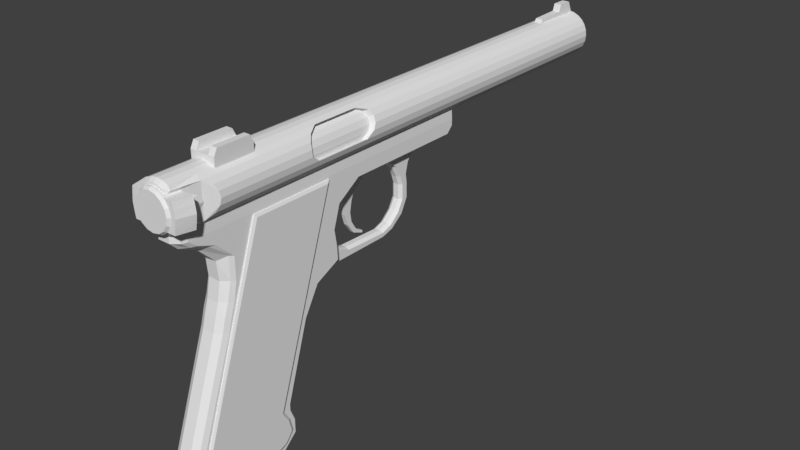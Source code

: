 # Source: Ruger_22.blend  (saved by Blender 2.78.0; exported with 4.5.12 LTS)
import bpy
from mathutils import Matrix  # noqa: F401  (used for matrix-valued properties, if any)

bpy.ops.wm.read_factory_settings(use_empty=True)
scene = bpy.context.scene
scene.name = 'Scene'

# ---- collections
col_collection_1 = bpy.data.collections.new('Collection 1'); scene.collection.children.link(col_collection_1)

# ---- materials (node trees are filled in below, after node groups)
mat_material = bpy.data.materials.new('Material')
mat_material.alpha_threshold = 0.0
mat_material.use_transparent_shadow = False
mat_material.roughness = 0.5
mat_material.line_color = (0.0, 0.0, 0.0, 1.0)

# ---- material node trees

# ---- world
world_world = bpy.data.worlds.new('World'); scene.world = world_world
world_world.color = (0.05088, 0.05088, 0.05088)
world_world.use_sun_shadow = False
world_world.sun_shadow_jitter_overblur = 0.0
world_world.cycles.sampling_method = 'MANUAL'

# ---- meshes
me_cylinder_004 = bpy.data.meshes.new('Cylinder.004')
me_cylinder_004.from_pydata([(1.17e-07, -2.12, 1.072), (0.03351, -2.12, 1.079), (0.06192, -2.12, 1.098), (0.0809, -2.12, 1.126), (0.08757, -2.12, 1.16), (0.0809, -2.12, 1.194), (0.06192, -2.12, 1.222), (0.03351, -2.12, 1.241), (1.302e-07, -2.12, 1.248), (-0.03351, -2.12, 1.241), (-0.06192, -2.12, 1.222), (-0.0809, -2.12, 1.194), (-0.08757, -2.12, 1.16), (-0.0809, -2.12, 1.126), (-0.06192, -2.12, 1.098), (-0.03351, -2.12, 1.079), (1.19e-07, -2.019, 1.089), (0.02705, -2.019, 1.095), (0.04999, -2.019, 1.11), (0.06532, -2.019, 1.133), (0.0707, -2.019, 1.16), (0.06532, -2.019, 1.187), (0.04999, -2.019, 1.21), (0.02705, -2.019, 1.225), (1.297e-07, -2.019, 1.231), (-0.02705, -2.019, 1.225), (-0.04999, -2.019, 1.21), (-0.06531, -2.019, 1.187), (-0.0707, -2.019, 1.16), (-0.06531, -2.019, 1.133), (-0.04999, -2.019, 1.11), (-0.02705, -2.019, 1.095), (1.198e-07, -1.999, 1.098), (0.02391, -1.999, 1.102), (0.04417, -1.999, 1.116), (0.05771, -1.999, 1.136), (0.06247, -1.999, 1.16), (0.05771, -1.999, 1.184), (0.04417, -1.999, 1.204), (0.02391, -1.999, 1.218), (1.292e-07, -1.999, 1.222), (-0.02391, -1.999, 1.218), (-0.04417, -1.999, 1.204), (-0.05771, -1.999, 1.184), (-0.06247, -1.999, 1.16), (-0.05771, -1.999, 1.136), (-0.04417, -1.999, 1.116), (-0.02391, -1.999, 1.102), (1.224e-07, -1.969, 1.121), (0.01486, -1.969, 1.124), (0.02746, -1.969, 1.133), (0.03588, -1.969, 1.145), (0.03884, -1.969, 1.16), (0.03588, -1.969, 1.175), (0.02746, -1.969, 1.187), (0.01486, -1.969, 1.196), (1.283e-07, -1.969, 1.199), (-0.01486, -1.969, 1.196), (-0.02746, -1.969, 1.187), (-0.03588, -1.969, 1.175), (-0.03884, -1.969, 1.16), (-0.03588, -1.969, 1.145), (-0.02746, -1.969, 1.133), (-0.01486, -1.969, 1.124), (1.252e-07, -1.949, 1.143), (0.006519, -1.949, 1.144), (0.01205, -1.949, 1.148), (0.01574, -1.949, 1.153), (0.01703, -1.949, 1.16), (0.01574, -1.949, 1.167), (0.01205, -1.949, 1.172), (0.006519, -1.949, 1.176), (1.278e-07, -1.949, 1.177), (-0.006519, -1.949, 1.176), (-0.01204, -1.949, 1.172), (-0.01574, -1.949, 1.167), (-0.01703, -1.949, 1.16), (-0.01574, -1.949, 1.153), (-0.01204, -1.949, 1.148), (-0.006519, -1.949, 1.144)], [], [(12, 11, 27, 28), (18, 17, 33, 34), (5, 4, 20, 21), (13, 12, 28, 29), (6, 5, 21, 22), (14, 13, 29, 30), (7, 6, 22, 23), (15, 14, 30, 31), (8, 7, 23, 24), (1, 0, 16, 17), (0, 15, 31, 16), (9, 8, 24, 25), (2, 1, 17, 18), (10, 9, 25, 26), (3, 2, 18, 19), (11, 10, 26, 27), (4, 3, 19, 20), (39, 38, 54, 55), (26, 25, 41, 42), (19, 18, 34, 35), (27, 26, 42, 43), (20, 19, 35, 36), (28, 27, 43, 44), (21, 20, 36, 37), (29, 28, 44, 45), (22, 21, 37, 38), (30, 29, 45, 46), (23, 22, 38, 39), (31, 30, 46, 47), (24, 23, 39, 40), (17, 16, 32, 33), (16, 31, 47, 32), (25, 24, 40, 41), (60, 59, 75, 76), (47, 46, 62, 63), (40, 39, 55, 56), (33, 32, 48, 49), (32, 47, 63, 48), (41, 40, 56, 57), (34, 33, 49, 50), (42, 41, 57, 58), (35, 34, 50, 51), (43, 42, 58, 59), (36, 35, 51, 52), (44, 43, 59, 60), (37, 36, 52, 53), (45, 44, 60, 61), (38, 37, 53, 54), (46, 45, 61, 62), (65, 64, 79, 78, 77, 76, 75, 74, 73, 72, 71, 70, 69, 68, 67, 66), (53, 52, 68, 69), (61, 60, 76, 77), (54, 53, 69, 70), (62, 61, 77, 78), (55, 54, 70, 71), (63, 62, 78, 79), (56, 55, 71, 72), (49, 48, 64, 65), (48, 63, 79, 64), (57, 56, 72, 73), (50, 49, 65, 66), (58, 57, 73, 74), (51, 50, 66, 67), (59, 58, 74, 75), (52, 51, 67, 68)])
me_cylinder_004.use_remesh_preserve_volume = False
me_cylinder_004.use_remesh_preserve_attributes = False
me_cylinder_004.use_mirror_vertex_groups = False
me_cylinder_004.update()
me_cylinder_003 = bpy.data.meshes.new('Cylinder.003')
me_cylinder_003.from_pydata([(1.127e-07, -3.01, 1.04), (1.127e-07, -2.96, 1.04), (0.04592, -3.01, 1.049), (0.04592, -2.96, 1.049), (0.08485, -3.01, 1.075), (0.08485, -2.96, 1.075), (0.1109, -3.01, 1.114), (0.1109, -2.96, 1.114), (0.12, -3.01, 1.16), (0.12, -2.96, 1.16), (0.1109, -3.01, 1.206), (0.1109, -2.96, 1.206), (0.08485, -3.01, 1.245), (0.08485, -2.96, 1.245), (0.04592, -3.01, 1.271), (0.04592, -2.96, 1.271), (1.308e-07, -3.01, 1.28), (1.308e-07, -2.96, 1.28), (-0.04592, -3.01, 1.271), (-0.04592, -2.96, 1.271), (-0.08485, -3.01, 1.245), (-0.08485, -2.96, 1.245), (-0.1109, -3.01, 1.206), (-0.1109, -2.96, 1.206), (-0.12, -3.01, 1.16), (-0.12, -2.96, 1.16), (-0.1109, -3.01, 1.114), (-0.1109, -2.96, 1.114), (-0.08485, -3.01, 1.075), (-0.08485, -2.96, 1.075), (-0.04592, -3.01, 1.049), (-0.04592, -2.96, 1.049), (1.16e-07, -2.96, 1.063), (0.03726, -2.96, 1.07), (0.06884, -2.96, 1.091), (0.08995, -2.96, 1.123), (0.09736, -2.96, 1.16), (0.08995, -2.96, 1.197), (0.06884, -2.96, 1.229), (0.03726, -2.96, 1.25), (1.307e-07, -2.96, 1.257), (-0.03726, -2.96, 1.25), (-0.06884, -2.96, 1.229), (-0.08995, -2.96, 1.197), (-0.09736, -2.96, 1.16), (-0.08995, -2.96, 1.123), (-0.06884, -2.96, 1.091), (-0.03726, -2.96, 1.07), (1.16e-07, -2.14, 1.063), (0.03726, -2.14, 1.07), (0.06884, -2.14, 1.091), (0.08995, -2.14, 1.123), (0.09736, -2.14, 1.16), (0.08995, -2.14, 1.197), (0.06884, -2.14, 1.229), (0.03726, -2.14, 1.25), (1.307e-07, -2.14, 1.257), (-0.03726, -2.14, 1.25), (-0.06884, -2.14, 1.229), (-0.08995, -2.14, 1.197), (-0.09736, -2.14, 1.16), (-0.08995, -2.14, 1.123), (-0.06884, -2.14, 1.091), (-0.03726, -2.14, 1.07), (1.17e-07, -2.12, 1.072), (0.03351, -2.12, 1.079), (0.06192, -2.12, 1.098), (0.0809, -2.12, 1.126), (0.08757, -2.12, 1.16), (0.0809, -2.12, 1.194), (0.06192, -2.12, 1.222), (0.03351, -2.12, 1.241), (1.302e-07, -2.12, 1.248), (-0.03351, -2.12, 1.241), (-0.06192, -2.12, 1.222), (-0.0809, -2.12, 1.194), (-0.08757, -2.12, 1.16), (-0.0809, -2.12, 1.126), (-0.06192, -2.12, 1.098), (-0.03351, -2.12, 1.079)], [], [(0, 1, 3, 2), (2, 3, 5, 4), (4, 5, 7, 6), (6, 7, 9, 8), (8, 9, 11, 10), (10, 11, 13, 12), (12, 13, 15, 14), (14, 15, 17, 16), (16, 17, 19, 18), (18, 19, 21, 20), (20, 21, 23, 22), (22, 23, 25, 24), (24, 25, 27, 26), (26, 27, 29, 28), (5, 3, 33, 34), (28, 29, 31, 30), (30, 31, 1, 0), (0, 2, 4, 6, 8, 10, 12, 14, 16, 18, 20, 22, 24, 26, 28, 30), (34, 33, 49, 50), (15, 13, 38, 39), (25, 23, 43, 44), (11, 9, 36, 37), (21, 19, 41, 42), (31, 29, 46, 47), (7, 5, 34, 35), (17, 15, 39, 40), (3, 1, 32, 33), (27, 25, 44, 45), (13, 11, 37, 38), (23, 21, 42, 43), (1, 31, 47, 32), (9, 7, 35, 36), (19, 17, 40, 41), (29, 27, 45, 46), (55, 54, 70, 71), (42, 41, 57, 58), (35, 34, 50, 51), (43, 42, 58, 59), (36, 35, 51, 52), (44, 43, 59, 60), (37, 36, 52, 53), (45, 44, 60, 61), (38, 37, 53, 54), (46, 45, 61, 62), (39, 38, 54, 55), (47, 46, 62, 63), (40, 39, 55, 56), (33, 32, 48, 49), (32, 47, 63, 48), (41, 40, 56, 57), (63, 62, 78, 79), (56, 55, 71, 72), (49, 48, 64, 65), (48, 63, 79, 64), (57, 56, 72, 73), (50, 49, 65, 66), (58, 57, 73, 74), (51, 50, 66, 67), (59, 58, 74, 75), (52, 51, 67, 68), (60, 59, 75, 76), (53, 52, 68, 69), (61, 60, 76, 77), (54, 53, 69, 70), (62, 61, 77, 78)])
me_cylinder_003.use_remesh_preserve_volume = False
me_cylinder_003.use_remesh_preserve_attributes = False
me_cylinder_003.use_mirror_vertex_groups = False
me_cylinder_003.update()
me_cube_003 = bpy.data.meshes.new('Cube.003')
me_cube_003.from_pydata([(-0.16, -3.97, -2.3), (-0.16, -3.093, 1.2), (-0.16, -2.725, -2.3), (-0.16, -1.851, 1.2), (0.16, -3.97, -2.3), (0.16, -3.093, 1.2), (0.16, -2.725, -2.3), (0.16, -1.851, 1.2), (-0.16, -2.745, -2.4), (-0.16, -3.99, -2.4), (0.16, -2.745, -2.4), (0.16, -3.99, -2.4), (-0.1332, -3.055, 1.2), (-0.1332, -1.889, 1.2), (0.1332, -1.889, 1.2), (0.1332, -3.055, 1.2), (-0.1332, -3.205, 0.6245), (-0.1332, -2.039, 0.6245), (0.1332, -2.039, 0.6245), (0.1332, -3.205, 0.6245), (-0.06204, -3.06, 1.307), (-0.06204, -2.063, 1.307), (0.06204, -2.063, 1.307), (0.06204, -3.06, 1.307), (-0.06204, -3.023, 1.284), (-0.06204, -2.101, 1.284), (0.06204, -2.101, 1.284), (0.06204, -3.023, 1.284)], [], [(0, 1, 3, 2), (2, 3, 7, 6), (6, 7, 5, 4), (4, 5, 1, 0), (4, 0, 9, 11), (5, 7, 22, 23), (8, 10, 11, 9), (2, 6, 10, 8), (0, 2, 8, 9), (6, 4, 11, 10), (12, 15, 19, 16), (15, 5, 23, 27), (1, 5, 15, 12), (7, 3, 13, 14), (18, 17, 16, 19), (14, 13, 17, 18), (15, 14, 18, 19), (13, 12, 16, 17), (23, 22, 26, 27), (21, 20, 24, 25), (1, 12, 24, 20), (7, 14, 26, 22), (3, 1, 20, 21), (14, 15, 27, 26), (12, 13, 25, 24), (13, 3, 21, 25)])
me_cube_003.use_remesh_preserve_volume = False
me_cube_003.use_remesh_preserve_attributes = False
me_cube_003.use_mirror_vertex_groups = False
me_cube_003.update()
me_cube_002 = bpy.data.meshes.new('Cube.002')
me_cube_002.from_pydata([(0.2228, -4.039, -1.666), (0.2228, -3.0, 1.4), (0.2228, -2.705, -1.666), (0.2228, -1.686, 1.4), (0.2428, -4.039, -1.666), (0.2428, -3.0, 1.4), (0.2428, -2.705, -1.666), (0.2428, -1.686, 1.4), (0.2228, -4.095, -1.825), (0.2228, -2.605, -1.825), (0.2428, -4.095, -1.825), (0.2428, -2.605, -1.825), (0.2228, -4.125, -2.023), (0.2228, -2.555, -2.023), (0.2428, -4.125, -2.023), (0.2428, -2.555, -2.023), (0.2228, -4.056, -2.167), (0.2228, -2.669, -2.167), (0.2428, -4.056, -2.167), (0.2428, -2.669, -2.167), (0.2228, -3.967, -2.234), (0.2228, -2.769, -2.234), (0.2428, -3.967, -2.234), (0.2428, -2.769, -2.234), (-0.2425, -4.039, -1.666), (-0.2425, -3.0, 1.4), (-0.2425, -2.705, -1.666), (-0.2425, -1.686, 1.4), (-0.2225, -4.039, -1.666), (-0.2225, -3.0, 1.4), (-0.2225, -2.705, -1.666), (-0.2225, -1.686, 1.4), (-0.2425, -4.095, -1.825), (-0.2425, -2.605, -1.825), (-0.2225, -4.095, -1.825), (-0.2225, -2.605, -1.825), (-0.2425, -4.125, -2.023), (-0.2425, -2.555, -2.023), (-0.2225, -4.125, -2.023), (-0.2225, -2.555, -2.023), (-0.2425, -4.056, -2.167), (-0.2425, -2.669, -2.167), (-0.2225, -4.056, -2.167), (-0.2225, -2.669, -2.167), (-0.2425, -3.967, -2.234), (-0.2425, -2.769, -2.234), (-0.2225, -3.967, -2.234), (-0.2225, -2.769, -2.234), (0.2628, -1.73, 1.361), (0.2628, -2.742, -1.666), (0.2628, -4.006, -1.666), (0.2628, -2.967, 1.361), (0.2628, -4.061, -1.825), (0.2628, -2.641, -1.825), (0.2628, -4.092, -2.023), (0.2628, -2.591, -2.023), (0.2628, -4.022, -2.167), (0.2628, -2.705, -2.167), (0.2628, -3.933, -2.203), (0.2628, -2.806, -2.203), (-0.2625, -2.742, -1.666), (-0.2625, -4.006, -1.666), (-0.2625, -2.967, 1.361), (-0.2625, -1.73, 1.361), (-0.2625, -2.641, -1.825), (-0.2625, -4.061, -1.825), (-0.2625, -2.591, -2.023), (-0.2625, -4.092, -2.023), (-0.2625, -2.705, -2.167), (-0.2625, -4.022, -2.167), (-0.2625, -2.806, -2.203), (-0.2625, -3.933, -2.203)], [], [(57, 56, 58, 59), (2, 3, 7, 6), (23, 19, 57, 59), (4, 5, 1, 0), (53, 52, 54, 55), (7, 3, 1, 5), (9, 11, 15, 13), (4, 10, 52, 50), (4, 0, 8, 10), (2, 6, 11, 9), (22, 23, 59, 58), (15, 11, 53, 55), (55, 54, 56, 57), (10, 8, 12, 14), (18, 16, 20, 22), (49, 50, 52, 53), (14, 12, 16, 18), (13, 15, 19, 17), (21, 23, 22, 20), (17, 19, 23, 21), (18, 22, 58, 56), (49, 48, 51, 50), (40, 36, 67, 69), (26, 27, 31, 30), (5, 4, 50, 51), (28, 29, 25, 24), (24, 25, 62, 61), (31, 27, 25, 29), (33, 35, 39, 37), (10, 14, 54, 52), (28, 24, 32, 34), (26, 30, 35, 33), (11, 6, 49, 53), (14, 18, 56, 54), (37, 41, 68, 66), (34, 32, 36, 38), (42, 40, 44, 46), (32, 24, 61, 65), (38, 36, 40, 42), (37, 39, 43, 41), (45, 47, 46, 44), (41, 43, 47, 45), (7, 5, 51, 48), (36, 32, 65, 67), (19, 15, 55, 57), (6, 7, 48, 49), (61, 62, 63, 60), (61, 60, 64, 65), (65, 64, 66, 67), (67, 66, 68, 69), (69, 68, 70, 71), (33, 37, 66, 64), (45, 44, 71, 70), (25, 27, 63, 62), (41, 45, 70, 68), (26, 33, 64, 60), (44, 40, 69, 71), (27, 26, 60, 63)])
me_cube_002.materials.append(mat_material)
me_cube_002.use_remesh_preserve_volume = False
me_cube_002.use_remesh_preserve_attributes = False
me_cube_002.use_mirror_vertex_groups = False
me_cube_002.update()
me_cube_001 = bpy.data.meshes.new('Cube.001')
me_cube_001.from_pydata([(-0.032, -1.37, 0.9605), (-0.032, -1.37, 1.183), (-0.032, -0.5, 1.117), (-0.032, -0.5, 1.183), (0.032, -1.37, 0.9605), (0.032, -1.37, 1.183), (0.032, -0.5, 1.117), (0.032, -0.5, 1.183), (-0.032, -0.8133, 1.061), (-0.032, -0.8133, 1.183), (0.032, -0.8133, 1.061), (0.032, -0.8133, 1.183), (-0.032, -1.265, 0.8937), (0.032, -1.265, 0.8937), (-0.032, -1.003, 0.9177), (0.032, -1.003, 0.9177), (-0.032, -1.218, 0.7751), (0.032, -1.218, 0.7751), (-0.032, -1.051, 0.7991), (0.032, -1.051, 0.7991), (-0.032, -1.19, 0.6235), (0.032, -1.19, 0.6235), (-0.032, -1.083, 0.6287), (0.032, -1.083, 0.6287), (-0.032, -1.137, 0.4573), (0.032, -1.137, 0.4573), (-0.032, -1.059, 0.4813), (0.032, -1.059, 0.4813), (-0.032, -1.02, 0.3009), (0.032, -1.02, 0.3009), (-0.032, -0.9626, 0.3248), (0.032, -0.9626, 0.3248), (-0.032, -0.8523, 0.2354), (0.032, -0.8523, 0.2354), (-0.032, -0.8389, 0.2674), (0.032, -0.8389, 0.2674)], [], [(8, 9, 3, 2), (2, 3, 7, 6), (10, 11, 5, 4), (4, 5, 1, 0), (10, 4, 13, 15), (11, 9, 1, 5), (7, 3, 9, 11), (2, 6, 10, 8), (6, 7, 11, 10), (0, 1, 9, 8), (14, 15, 19, 18), (4, 0, 12, 13), (8, 10, 15, 14), (0, 8, 14, 12), (19, 17, 21, 23), (13, 12, 16, 17), (15, 13, 17, 19), (12, 14, 18, 16), (20, 22, 26, 24), (16, 18, 22, 20), (18, 19, 23, 22), (17, 16, 20, 21), (26, 27, 31, 30), (22, 23, 27, 26), (21, 20, 24, 25), (23, 21, 25, 27), (31, 29, 33, 35), (25, 24, 28, 29), (27, 25, 29, 31), (24, 26, 30, 28), (34, 35, 33, 32), (28, 30, 34, 32), (30, 31, 35, 34), (29, 28, 32, 33)])
me_cube_001.use_remesh_preserve_volume = False
me_cube_001.use_remesh_preserve_attributes = False
me_cube_001.use_mirror_vertex_groups = False
me_cube_001.update()
me_cylinder_001 = bpy.data.meshes.new('Cylinder.001')
me_cylinder_001.from_pydata([(9.218e-08, -4.255, 1.563), (9.218e-08, -4.005, 1.563), (0.1137, -4.255, 1.586), (0.1137, -4.005, 1.586), (0.21, -4.255, 1.65), (0.21, -4.005, 1.65), (0.2744, -4.255, 1.746), (0.2744, -4.005, 1.746), (0.297, -4.255, 1.86), (0.297, -4.005, 1.86), (0.2744, -4.255, 1.974), (0.2744, -4.005, 1.974), (0.21, -4.255, 2.07), (0.21, -4.005, 2.07), (0.1137, -4.255, 2.134), (0.1137, -4.005, 2.134), (1.37e-07, -4.255, 2.157), (1.37e-07, -4.005, 2.157), (-0.1137, -4.255, 2.134), (-0.1137, -4.005, 2.134), (-0.21, -4.255, 2.07), (-0.21, -4.005, 2.07), (-0.2744, -4.255, 1.974), (-0.2744, -4.005, 1.974), (-0.297, -4.255, 1.86), (-0.297, -4.005, 1.86), (-0.2744, -4.255, 1.746), (-0.2744, -4.005, 1.746), (-0.21, -4.255, 1.65), (-0.21, -4.005, 1.65), (-0.1137, -4.255, 1.586), (-0.1137, -4.005, 1.586), (7.376e-08, -4.295, 1.593), (0.1023, -4.295, 1.613), (0.189, -4.295, 1.671), (0.247, -4.295, 1.758), (0.2673, -4.295, 1.86), (0.247, -4.295, 1.962), (0.189, -4.295, 2.049), (0.1023, -4.295, 2.107), (1.141e-07, -4.295, 2.127), (-0.1023, -4.295, 2.107), (-0.189, -4.295, 2.049), (-0.247, -4.295, 1.962), (-0.2673, -4.295, 1.86), (-0.247, -4.295, 1.758), (-0.189, -4.295, 1.671), (-0.1023, -4.295, 1.613), (0.4012, -4.005, 1.65), (0.3363, -4.255, 1.65), (0.3515, -4.255, 1.746), (0.4194, -4.005, 1.746), (0.3649, -4.255, 1.86), (0.4354, -4.005, 1.86), (0.3515, -4.255, 1.974), (0.4194, -4.005, 1.974), (0.3363, -4.255, 2.07), (0.4012, -4.005, 2.07), (-0.4012, -4.005, 2.07), (-0.3363, -4.255, 2.07), (-0.3515, -4.255, 1.974), (-0.4194, -4.005, 1.974), (-0.3649, -4.255, 1.86), (-0.4354, -4.005, 1.86), (-0.3515, -4.255, 1.746), (-0.4194, -4.005, 1.746), (-0.3363, -4.255, 1.65), (-0.4012, -4.005, 1.65), (0.1006, -4.005, 1.617), (9.646e-08, -4.005, 1.597), (0.1859, -4.005, 1.674), (0.2429, -4.005, 1.759), (0.2629, -4.005, 1.86), (0.2429, -4.005, 1.961), (0.1859, -4.005, 2.046), (0.1006, -4.005, 2.103), (1.362e-07, -4.005, 2.123), (-0.1006, -4.005, 2.103), (-0.1859, -4.005, 2.046), (-0.2429, -4.005, 1.961), (-0.2629, -4.005, 1.86), (-0.2429, -4.005, 1.759), (-0.1859, -4.005, 1.674), (-0.1006, -4.005, 1.617), (0.1006, -3.085, 1.617), (-2.924e-07, -3.085, 1.597), (0.1859, -3.085, 1.674), (0.2429, -3.085, 1.759), (0.2629, -3.085, 1.86), (0.2429, -3.085, 1.961), (0.1859, -3.085, 2.046), (0.1006, -3.085, 2.103), (-2.527e-07, -3.085, 2.123), (-0.1006, -3.085, 2.103), (-0.1859, -3.085, 2.046), (-0.2429, -3.085, 1.961), (-0.2629, -3.085, 1.86), (-0.2429, -3.085, 1.759), (-0.1859, -3.085, 1.674), (-0.1006, -3.085, 1.617), (0.1806, -0.9015, 2.094), (0.1061, -1.087, 2.151), (0.2379, -0.8639, 2.021), (0.2738, -0.871, 1.935), (0.2861, -0.9138, 1.843), (0.2738, -1.04, 1.751), (0.2738, -1.979, 1.751), (0.2861, -2.111, 1.843), (0.2738, -2.113, 1.935), (0.2379, -2.089, 2.021), (0.1806, -2.024, 2.094), (0.1061, -1.868, 2.151)], [], [(0, 1, 3, 2), (2, 3, 5, 4), (26, 24, 62, 64), (6, 4, 49, 50), (9, 11, 55, 53), (4, 5, 48, 49), (12, 13, 15, 14), (14, 15, 17, 16), (16, 17, 19, 18), (18, 19, 21, 20), (10, 8, 52, 54), (23, 25, 63, 61), (29, 28, 66, 67), (24, 22, 60, 62), (5, 3, 68, 70), (28, 29, 31, 30), (30, 31, 1, 0), (22, 24, 44, 43), (32, 33, 34, 35, 36, 37, 38, 39, 40, 41, 42, 43, 44, 45, 46, 47), (8, 10, 37, 36), (18, 20, 42, 41), (28, 30, 47, 46), (4, 6, 35, 34), (14, 16, 40, 39), (0, 2, 33, 32), (24, 26, 45, 44), (10, 12, 38, 37), (20, 22, 43, 42), (30, 0, 32, 47), (6, 8, 36, 35), (16, 18, 41, 40), (26, 28, 46, 45), (2, 4, 34, 33), (12, 14, 39, 38), (49, 48, 51, 50), (50, 51, 53, 52), (52, 53, 55, 54), (54, 55, 57, 56), (59, 58, 61, 60), (60, 61, 63, 62), (62, 63, 65, 64), (64, 65, 67, 66), (20, 21, 58, 59), (5, 7, 51, 48), (25, 27, 65, 63), (12, 10, 54, 56), (22, 20, 59, 60), (11, 13, 57, 55), (21, 23, 61, 58), (8, 6, 50, 52), (28, 26, 64, 66), (13, 12, 56, 57), (7, 9, 53, 51), (27, 29, 67, 65), (72, 71, 87, 88), (15, 13, 74, 75), (25, 23, 79, 80), (11, 9, 72, 73), (21, 19, 77, 78), (31, 29, 82, 83), (7, 5, 70, 71), (17, 15, 75, 76), (3, 1, 69, 68), (27, 25, 80, 81), (13, 11, 73, 74), (23, 21, 78, 79), (1, 31, 83, 69), (9, 7, 71, 72), (19, 17, 76, 77), (29, 27, 81, 82), (84, 85, 99, 98, 97, 96, 95, 94, 93, 92, 91, 90, 89, 88, 87, 86), (80, 79, 95, 96), (73, 72, 88, 89), (81, 80, 96, 97), (74, 73, 89, 90), (82, 81, 97, 98), (75, 74, 90, 91), (83, 82, 98, 99), (76, 75, 91, 92), (68, 69, 85, 84), (69, 83, 99, 85), (77, 76, 92, 93), (70, 68, 84, 86), (78, 77, 93, 94), (71, 70, 86, 87), (79, 78, 94, 95), (110, 100, 101, 111), (109, 102, 100, 110), (108, 103, 102, 109), (107, 104, 103, 108), (106, 105, 104, 107)])
me_cylinder_001.use_remesh_preserve_volume = False
me_cylinder_001.use_remesh_preserve_attributes = False
me_cylinder_001.use_mirror_vertex_groups = False
me_cylinder_001.update()
me_cylinder = bpy.data.meshes.new('Cylinder')
me_cylinder.from_pydata([(-1.49e-09, -4.16, 1.512), (-1.49e-09, 4.26, 1.512), (0.09317, -4.16, 1.524), (0.09317, 4.26, 1.524), (0.18, -4.16, 1.56), (0.18, 4.26, 1.56), (0.2074, -4.16, 1.617), (0.2546, 4.26, 1.617), (-0.3477, -0.773, 1.779), (0.3118, 4.26, 1.692), (-0.36, -0.7617, 1.872), (0.3477, 4.26, 1.779), (-0.3477, -0.773, 1.965), (0.36, 4.26, 1.872), (-0.3118, -0.7998, 2.052), (0.3477, 4.26, 1.965), (-0.2546, -0.8813, 2.127), (0.3118, 4.26, 2.052), (0.2074, -4.16, 2.127), (0.2546, 4.26, 2.127), (0.18, -4.16, 2.184), (0.18, 4.26, 2.184), (0.09317, -4.16, 2.22), (0.09317, 4.26, 2.22), (1.387e-07, -4.16, 2.232), (1.387e-07, 4.26, 2.232), (-0.09317, -4.16, 2.22), (-0.09317, 4.26, 2.22), (-0.18, -4.16, 2.184), (-0.18, 4.26, 2.184), (-0.2074, -4.16, 2.127), (-0.2546, 4.26, 2.127), (-0.18, -0.8813, 2.184), (-0.3118, 4.26, 2.052), (-0.09317, -0.8813, 2.22), (-0.3477, 4.26, 1.965), (1.387e-07, -0.8813, 2.232), (-0.36, 4.26, 1.872), (0.09317, -0.8813, 2.22), (-0.3477, 4.26, 1.779), (0.18, -1.107, 2.184), (-0.3118, 4.26, 1.692), (-0.2074, -4.16, 1.617), (-0.2546, 4.26, 1.617), (-0.18, -4.16, 1.56), (-0.18, 4.26, 1.56), (-0.09318, -4.16, 1.524), (-0.09318, 4.26, 1.524), (-1.519e-09, 4.31, 1.54), (0.08588, 4.31, 1.551), (0.1659, 4.31, 1.585), (0.2346, 4.31, 1.637), (0.2874, 4.31, 1.706), (0.3205, 4.31, 1.786), (0.3318, 4.31, 1.872), (0.3205, 4.31, 1.958), (0.2874, 4.31, 2.038), (0.2346, 4.31, 2.107), (0.1659, 4.31, 2.159), (0.08588, 4.31, 2.192), (1.277e-07, 4.31, 2.204), (-0.08588, 4.31, 2.192), (-0.1659, 4.31, 2.159), (-0.2346, 4.31, 2.107), (-0.2874, 4.31, 2.038), (-0.3205, 4.31, 1.958), (-0.3318, 4.31, 1.872), (-0.3205, 4.31, 1.786), (-0.2874, 4.31, 1.706), (-0.2346, 4.31, 1.637), (-0.1659, 4.31, 1.585), (-0.08588, 4.31, 1.551), (-2.782e-10, 4.31, 1.652), (0.05701, 4.31, 1.659), (0.1101, 4.31, 1.681), (0.1558, 4.31, 1.716), (0.1908, 4.31, 1.762), (0.2128, 4.31, 1.815), (0.2203, 4.31, 1.872), (0.2128, 4.31, 1.929), (0.1908, 4.31, 1.982), (0.1558, 4.31, 2.028), (0.1101, 4.31, 2.063), (0.05701, 4.31, 2.085), (8.55e-08, 4.31, 2.092), (-0.05701, 4.31, 2.085), (-0.1101, 4.31, 2.063), (-0.1558, 4.31, 2.028), (-0.1908, 4.31, 1.982), (-0.2128, 4.31, 1.929), (-0.2203, 4.31, 1.872), (-0.2128, 4.31, 1.815), (-0.1908, 4.31, 1.762), (-0.1558, 4.31, 1.716), (-0.1101, 4.31, 1.681), (-0.05701, 4.31, 1.659), (7.016e-07, 2.71, 1.652), (0.05701, 2.71, 1.659), (0.1101, 2.71, 1.681), (0.1558, 2.71, 1.716), (0.1908, 2.71, 1.762), (0.2128, 2.71, 1.815), (0.2203, 2.71, 1.872), (0.2128, 2.71, 1.929), (0.1908, 2.71, 1.982), (0.1558, 2.71, 2.028), (0.1101, 2.71, 2.063), (0.05701, 2.71, 2.085), (7.874e-07, 2.71, 2.092), (-0.05701, 2.71, 2.085), (-0.1101, 2.71, 2.063), (-0.1558, 2.71, 2.028), (-0.1908, 2.71, 1.982), (-0.2128, 2.71, 1.929), (-0.2203, 2.71, 1.872), (-0.2128, 2.71, 1.815), (-0.1908, 2.71, 1.762), (-0.1558, 2.71, 1.716), (-0.1101, 2.71, 1.681), (-0.05701, 2.71, 1.659), (3.965e-09, -4.22, 1.559), (0.08106, -4.22, 1.569), (0.1566, -4.22, 1.601), (0.1568, -4.22, 1.685), (0.2546, -0.9296, 2.127), (0.3118, -0.8938, 2.052), (0.3477, -0.9005, 1.965), (0.36, -0.9413, 1.872), (0.3477, -1.062, 1.779), (0.1568, -4.22, 2.059), (0.1566, -4.22, 2.143), (0.08106, -4.22, 2.174), (1.259e-07, -4.22, 2.185), (-0.08106, -4.22, 2.174), (-0.1566, -4.22, 2.143), (-0.1568, -4.22, 2.059), (0.3118, -0.7998, 1.692), (0.2546, -0.8813, 1.617), (0.18, -0.8813, 1.56), (0.09317, -0.8813, 1.524), (-1.49e-09, -0.8813, 1.512), (-0.1568, -4.22, 1.685), (-0.1566, -4.22, 1.601), (-0.08106, -4.22, 1.569), (-1.49e-09, -3.764, 1.512), (0.09317, -3.764, 1.524), (0.18, -3.764, 1.56), (0.2546, -3.764, 1.617), (0.3118, -3.637, 1.692), (0.3477, -3.595, 1.779), (0.36, -3.578, 1.872), (0.3477, -3.595, 1.965), (0.3118, -3.637, 2.052), (0.2546, -3.764, 2.127), (0.18, -3.764, 2.184), (0.09317, -3.764, 2.22), (1.387e-07, -3.764, 2.232), (-0.09317, -3.764, 2.22), (-0.18, -3.764, 2.184), (-0.2546, -3.764, 2.127), (-0.3118, -3.637, 2.052), (-0.3477, -3.595, 1.965), (-0.36, -3.578, 1.872), (-0.3477, -3.595, 1.779), (-0.3118, -3.637, 1.692), (-0.2546, -3.764, 1.617), (-0.18, -3.764, 1.56), (-0.09318, -3.764, 1.524), (-0.3118, -0.7998, 1.692), (-0.2546, -0.8813, 1.617), (-0.18, -0.8813, 1.56), (-0.09318, -0.8813, 1.524), (-1.49e-09, -2.245, 1.512), (0.09317, -2.245, 1.524), (0.18, -2.245, 1.56), (0.2546, -2.245, 1.617), (0.3118, -2.142, 1.692), (0.3477, -1.956, 1.779), (0.36, -2.081, 1.872), (0.3477, -2.083, 1.965), (0.3118, -2.06, 2.052), (0.2546, -1.999, 2.127), (0.18, -1.85, 2.184), (0.09317, -2.245, 2.22), (1.387e-07, -2.245, 2.232), (-0.09317, -2.245, 2.22), (-0.18, -2.245, 2.184), (-0.2546, -2.245, 2.127), (-0.3118, -2.142, 2.052), (-0.3477, -2.108, 1.965), (-0.36, -2.093, 1.872), (-0.3477, -2.108, 1.779), (-0.3118, -2.142, 1.692), (-0.2546, -2.245, 1.617), (-0.18, -2.245, 1.56), (-0.09318, -2.245, 1.524), (0.1201, -0.9771, 2.067), (0.04553, -1.139, 2.12), (0.1773, -0.9443, 1.998), (0.2133, -0.9505, 1.917), (0.2255, -0.9879, 1.831), (0.2133, -1.098, 1.744), (0.2133, -1.916, 1.744), (0.2255, -2.031, 1.831), (0.2133, -2.032, 1.917), (0.1773, -2.011, 1.998), (0.1201, -1.955, 2.067), (0.04553, -1.819, 2.12)], [], [(140, 1, 3, 139), (139, 3, 5, 138), (138, 5, 7, 137), (137, 7, 9, 136), (136, 9, 11, 128), (128, 11, 13, 127), (127, 13, 15, 126), (126, 15, 17, 125), (125, 17, 19, 124), (124, 19, 21, 40), (40, 21, 23, 38), (38, 23, 25, 36), (36, 25, 27, 34), (34, 27, 29, 32), (32, 29, 31, 16), (16, 31, 33, 14), (14, 33, 35, 12), (12, 35, 37, 10), (10, 37, 39, 8), (8, 39, 41, 168), (168, 41, 43, 169), (169, 43, 45, 170), (5, 3, 49, 50), (170, 45, 47, 171), (171, 47, 1, 140), (42, 44, 142, 141), (56, 55, 79, 80), (15, 13, 54, 55), (25, 23, 59, 60), (35, 33, 64, 65), (45, 43, 69, 70), (11, 9, 52, 53), (21, 19, 57, 58), (31, 29, 62, 63), (41, 39, 67, 68), (7, 5, 50, 51), (17, 15, 55, 56), (3, 1, 48, 49), (27, 25, 60, 61), (37, 35, 65, 66), (47, 45, 70, 71), (13, 11, 53, 54), (23, 21, 58, 59), (33, 31, 63, 64), (43, 41, 68, 69), (9, 7, 51, 52), (19, 17, 56, 57), (29, 27, 61, 62), (39, 37, 66, 67), (1, 47, 71, 48), (91, 90, 114, 115), (71, 70, 94, 95), (49, 48, 72, 73), (64, 63, 87, 88), (57, 56, 80, 81), (48, 71, 95, 72), (50, 49, 73, 74), (65, 64, 88, 89), (58, 57, 81, 82), (51, 50, 74, 75), (66, 65, 89, 90), (59, 58, 82, 83), (52, 51, 75, 76), (67, 66, 90, 91), (60, 59, 83, 84), (53, 52, 76, 77), (68, 67, 91, 92), (61, 60, 84, 85), (54, 53, 77, 78), (69, 68, 92, 93), (62, 61, 85, 86), (55, 54, 78, 79), (70, 69, 93, 94), (63, 62, 86, 87), (97, 96, 119, 118, 117, 116, 115, 114, 113, 112, 111, 110, 109, 108, 107, 106, 105, 104, 103, 102, 101, 100, 99, 98), (84, 83, 107, 108), (77, 76, 100, 101), (92, 91, 115, 116), (85, 84, 108, 109), (78, 77, 101, 102), (93, 92, 116, 117), (86, 85, 109, 110), (79, 78, 102, 103), (94, 93, 117, 118), (87, 86, 110, 111), (80, 79, 103, 104), (95, 94, 118, 119), (73, 72, 96, 97), (88, 87, 111, 112), (81, 80, 104, 105), (72, 95, 119, 96), (74, 73, 97, 98), (89, 88, 112, 113), (82, 81, 105, 106), (75, 74, 98, 99), (90, 89, 113, 114), (83, 82, 106, 107), (76, 75, 99, 100), (183, 38, 36, 184), (18, 20, 130, 129), (28, 30, 135, 134), (192, 168, 169, 193), (4, 6, 123, 122), (184, 36, 34, 185), (0, 2, 121, 120), (24, 26, 133, 132), (193, 169, 170, 194), (44, 46, 143, 142), (185, 34, 32, 186), (20, 22, 131, 130), (194, 170, 171, 195), (195, 171, 140, 172), (186, 32, 16, 187), (147, 123, 6), (26, 28, 134, 133), (165, 42, 141), (46, 0, 120, 143), (2, 4, 122, 121), (153, 18, 129), (22, 24, 132, 131), (159, 135, 30), (46, 167, 144, 0), (44, 166, 167, 46), (42, 165, 166, 44), (187, 16, 14, 188), (188, 14, 12, 189), (189, 12, 10, 190), (190, 10, 8, 191), (191, 8, 168, 192), (165, 141, 135, 159, 160, 161, 162, 163, 164), (28, 158, 159, 30), (26, 157, 158, 28), (24, 156, 157, 26), (22, 155, 156, 24), (20, 154, 155, 22), (18, 153, 154, 20), (4, 146, 147, 6), (2, 145, 146, 4), (0, 144, 145, 2), (123, 147, 148, 149, 150, 151, 152, 153, 129), (182, 40, 38, 183), (124, 40, 197, 196), (40, 182, 207, 197), (127, 126, 199, 200), (179, 178, 203, 204), (182, 181, 206, 207), (176, 136, 128, 177), (175, 137, 136, 176), (174, 138, 137, 175), (173, 139, 138, 174), (172, 140, 139, 173), (144, 172, 173, 145), (145, 173, 174, 146), (146, 174, 175, 147), (147, 175, 176, 148), (148, 176, 177, 149), (149, 177, 178, 150), (150, 178, 179, 151), (151, 179, 180, 152), (152, 180, 181, 153), (153, 181, 182, 154), (154, 182, 183, 155), (163, 191, 192, 164), (162, 190, 191, 163), (161, 189, 190, 162), (160, 188, 189, 161), (159, 187, 188, 160), (158, 186, 187, 159), (167, 195, 172, 144), (166, 194, 195, 167), (157, 185, 186, 158), (165, 193, 194, 166), (156, 184, 185, 157), (164, 192, 193, 165), (155, 183, 184, 156), (180, 179, 204, 205), (128, 127, 200, 201), (125, 124, 196, 198), (181, 180, 205, 206), (177, 128, 201, 202), (178, 177, 202, 203), (126, 125, 198, 199), (129, 130, 131, 132, 133, 134, 135), (120, 121, 122, 123, 141, 142, 143), (197, 207, 206, 196), (196, 206, 205, 198), (198, 205, 204, 199), (199, 204, 203, 200), (200, 203, 202, 201)])
me_cylinder.use_remesh_preserve_volume = False
me_cylinder.use_remesh_preserve_attributes = False
me_cylinder.use_mirror_vertex_groups = False
me_cylinder.update()
me_cube = bpy.data.meshes.new('Cube')
me_cube.from_pydata([(0.2245, 0.8, 1.231), (0.2245, -3.6, 1.231), (-0.2245, -3.6, 1.231), (-0.2245, 0.8, 1.231), (0.2141, 0.8, 1.611), (0.2141, -4.0, 1.611), (-0.2141, -4.0, 1.611), (-0.2141, 0.8, 1.611), (0.2245, 0.8, 1.431), (0.2245, -4.0, 1.431), (-0.2245, -4.0, 1.431), (-0.2245, 0.8, 1.431), (0.2245, 0.9, 1.334), (-0.2245, 0.9, 1.334), (0.2141, 0.9, 1.611), (-0.2141, 0.9, 1.611), (0.2245, 0.9, 1.431), (-0.2245, 0.9, 1.431), (0.2245, -1.112, 1.231), (-0.2245, -1.112, 1.231), (0.2141, -1.286, 1.611), (-0.2141, -1.286, 1.611), (-0.2245, -1.286, 1.431), (0.2245, -1.286, 1.431), (0.2245, -3.335, 0.9826), (-0.2245, -3.335, 0.9826), (0.2245, -1.493, 0.9826), (-0.2245, -1.493, 0.9826), (0.2245, -3.335, 0.6364), (-0.2245, -3.335, 0.6364), (0.2245, -1.602, 0.6364), (-0.2245, -1.602, 0.6364), (0.2245, -3.387, 0.3769), (-0.2245, -3.387, 0.3769), (0.2245, -1.562, 0.3769), (-0.2245, -1.562, 0.3769), (0.2245, -3.456, 0.175), (-0.2245, -3.456, 0.175), (0.2245, -1.55, 0.175), (-0.2245, -1.55, 0.175), (0.2245, -3.508, -0.01541), (-0.2245, -3.508, -0.01541), (0.2245, -1.954, -0.01541), (-0.2245, -1.954, -0.01541), (0.2245, -4.067, -1.613), (-0.2245, -4.067, -1.613), (0.2245, -2.566, -1.613), (-0.2245, -2.566, -1.613), (0.2245, -2.198, -0.4418), (-0.2245, -2.198, -0.4418), (-0.2245, -3.657, -0.4418), (0.2245, -3.657, -0.4418), (0.2245, -4.09, -1.717), (-0.2245, -4.09, -1.717), (0.2245, -2.566, -1.717), (-0.2245, -2.566, -1.717), (0.2245, -4.142, -1.907), (-0.2245, -4.142, -1.907), (0.2245, -2.491, -1.907), (-0.2245, -2.491, -1.907), (0.2245, -4.142, -2.115), (-0.2245, -4.142, -2.115), (0.2245, -2.491, -2.115), (-0.2245, -2.491, -2.115), (0.2245, -3.986, -2.317), (-0.2245, -3.986, -2.317), (0.2245, -2.716, -2.317), (-0.2245, -2.716, -2.317), (0.1938, -3.681, 1.231), (-0.1938, -3.681, 1.231), (0.1848, -4.081, 1.611), (-0.1848, -4.081, 1.611), (0.1938, -4.081, 1.431), (-0.1938, -4.081, 1.431), (0.1938, -3.401, 0.9965), (-0.1938, -3.401, 0.9965), (0.1938, -3.401, 0.6503), (-0.1938, -3.401, 0.6503), (0.1938, -3.467, 0.3769), (-0.1938, -3.467, 0.3769), (0.1938, -3.537, 0.175), (-0.1938, -3.537, 0.175), (0.1938, -3.588, -0.01541), (-0.1938, -3.588, -0.01541), (0.1938, -4.148, -1.613), (-0.1938, -4.148, -1.613), (-0.1938, -3.738, -0.4418), (0.1938, -3.738, -0.4418), (0.1938, -4.171, -1.717), (-0.1938, -4.171, -1.717), (0.1938, -4.223, -1.907), (-0.1938, -4.223, -1.907), (0.1938, -4.223, -2.115), (-0.1938, -4.223, -2.115), (0.1938, -4.067, -2.317), (-0.1938, -4.067, -2.317), (0.09404, -3.796, 1.209), (-0.094, -3.796, 1.209), (0.08969, -4.162, 1.611), (-0.08964, -4.162, 1.611), (0.09404, -4.162, 1.431), (-0.094, -4.162, 1.431), (0.09404, -3.517, 0.9385), (-0.094, -3.517, 0.9385), (0.09404, -3.49, 0.6503), (-0.094, -3.49, 0.6503), (0.09404, -3.54, 0.3769), (-0.094, -3.54, 0.3769), (0.09404, -3.6, 0.175), (-0.094, -3.6, 0.175), (0.09404, -3.652, -0.01541), (-0.094, -3.652, -0.01541), (0.09404, -4.211, -1.613), (-0.094, -4.211, -1.613), (-0.094, -3.801, -0.4418), (0.09404, -3.801, -0.4418), (0.09404, -4.235, -1.717), (-0.094, -4.235, -1.717), (0.09404, -4.286, -1.907), (-0.094, -4.286, -1.907), (0.09404, -4.286, -2.115), (-0.094, -4.286, -2.115), (0.09404, -4.131, -2.317), (-0.094, -4.131, -2.317), (0.1612, 0.8767, 1.173), (-0.1612, 0.8767, 1.173), (0.1612, 0.9767, 1.277), (-0.1612, 0.9767, 1.277), (0.1538, 0.9767, 1.611), (-0.1537, 0.9767, 1.611), (0.1612, 0.9767, 1.373), (-0.1612, 0.9767, 1.373), (0.1612, -1.035, 1.173), (-0.1612, -1.035, 1.173), (0.1612, -1.416, 0.925), (-0.1612, -1.416, 0.925), (0.1612, -1.526, 0.5789), (-0.1612, -1.526, 0.5789), (0.1612, -1.485, 0.3194), (-0.1612, -1.485, 0.3194), (0.1612, -1.474, 0.1175), (-0.1612, -1.474, 0.1175), (0.1612, -1.878, -0.07291), (-0.1612, -1.878, -0.07291), (0.1612, -2.489, -1.671), (-0.1612, -2.489, -1.671), (0.1612, -2.121, -0.4993), (-0.1612, -2.121, -0.4993), (0.1612, -2.489, -1.775), (-0.1612, -2.489, -1.775), (0.1612, -2.414, -1.965), (-0.1612, -2.414, -1.965), (0.1612, -2.414, -2.173), (-0.1612, -2.414, -2.173), (0.1612, -2.592, -2.317), (-0.1612, -2.592, -2.317), (0.07425, 0.9457, 1.133), (-0.0742, 0.9457, 1.133), (0.07425, 1.046, 1.237), (-0.0742, 1.046, 1.237), (0.07081, 1.046, 1.611), (-0.07077, 1.046, 1.611), (0.07425, 1.046, 1.333), (-0.0742, 1.046, 1.333), (0.07425, -0.9664, 1.133), (-0.0742, -0.9664, 1.133), (0.07425, -1.347, 0.8847), (-0.0742, -1.347, 0.8847), (0.07425, -1.457, 0.5386), (-0.0742, -1.457, 0.5386), (0.07425, -1.416, 0.279), (-0.0742, -1.416, 0.279), (0.07425, -1.405, 0.07707), (-0.0742, -1.405, 0.07707), (0.07425, -1.809, -0.1133), (-0.0742, -1.809, -0.1133), (0.07425, -2.42, -1.711), (-0.0742, -2.42, -1.711), (0.07425, -2.052, -0.5397), (-0.0742, -2.052, -0.5397), (0.07425, -2.42, -1.815), (-0.0742, -2.42, -1.815), (0.07425, -2.345, -2.005), (-0.0742, -2.345, -2.005), (0.07425, -2.345, -2.213), (-0.0742, -2.345, -2.213), (0.07425, -2.469, -2.317), (-0.0742, -2.469, -2.317), (-0.08999, -0.1832, 1.012), (-0.08999, -0.3832, 1.152), (-0.08999, 0.0703, 1.012), (-0.08999, 0.1768, 1.152), (0.09003, -0.1832, 1.012), (0.09003, -0.3832, 1.152), (0.09003, 0.0703, 1.012), (0.09003, 0.1768, 1.152), (-0.08999, -0.09045, 0.8354), (-0.08999, 0.02625, 0.8354), (0.09003, -0.09045, 0.8354), (0.09003, 0.02625, 0.8354), (-0.08999, -0.04409, 0.6963), (-0.08999, 0.0448, 0.6963), (0.09003, -0.04409, 0.6963), (0.09003, 0.0448, 0.6963), (-0.08999, -0.04409, 0.4668), (-0.08999, 0.0448, 0.4668), (0.09003, -0.04409, 0.4668), (0.09003, 0.0448, 0.4668), (-0.08999, -0.1415, 0.2929), (-0.08999, -0.06648, 0.2512), (0.09003, -0.1415, 0.2929), (0.09003, -0.06648, 0.2512), (-0.08999, -0.3051, 0.1509), (-0.08999, -0.2764, 0.09059), (0.09003, -0.3051, 0.1509), (0.09003, -0.2764, 0.09059), (-0.08999, -0.4721, 0.09442), (-0.08999, -0.4736, 0.03415), (0.09003, -0.4721, 0.09442), (0.09003, -0.4736, 0.03415), (-0.08999, -1.187, 0.1218), (-0.08999, -1.189, 0.03375), (0.09003, -1.187, 0.1218), (0.09003, -1.189, 0.03375), (-0.08999, -1.561, 0.2883), (-0.08999, -1.562, 0.03327), (0.09003, -1.561, 0.2883), (0.09003, -1.562, 0.03327), (-0.04234, 0.1074, 1.012), (-0.04234, 0.2139, 1.152), (-0.04234, -0.2226, 1.012), (-0.04234, -0.4226, 1.152), (-0.04234, 0.06334, 0.8354), (-0.04234, -0.1299, 0.8354), (-0.04234, 0.08189, 0.6963), (-0.04234, -0.0835, 0.6963), (-0.04234, 0.08189, 0.4668), (-0.04234, -0.0835, 0.4668), (-0.04234, -0.03866, 0.228), (-0.04234, -0.1577, 0.3277), (-0.04234, -0.2486, 0.0674), (-0.04234, -0.3213, 0.1856), (-0.04234, -0.4458, 0.01097), (-0.04234, -0.4883, 0.1292), (-0.04234, -1.161, 0.01057), (-0.04234, -1.204, 0.1566), (-0.04234, -1.583, 0.01009), (-0.04234, -1.577, 0.3231), (0.03973, 0.2139, 1.152), (0.03973, -0.2226, 1.012), (0.03973, -0.1299, 0.8354), (0.03973, -0.0835, 0.6963), (0.03973, -0.0835, 0.4668), (0.03973, -0.1577, 0.3277), (0.03973, -0.3213, 0.1856), (0.03973, -0.4883, 0.1292), (0.03973, -1.204, 0.1566), (0.03973, -1.577, 0.3231), (0.03973, 0.1074, 1.012), (0.03973, -0.4226, 1.152), (0.03973, 0.06334, 0.8354), (0.03973, 0.08189, 0.6963), (0.03973, 0.08189, 0.4668), (0.03973, -0.03866, 0.228), (0.03973, -0.2486, 0.0674), (0.03973, -0.4458, 0.01097), (0.03973, -1.161, 0.01057), (0.03973, -1.583, 0.01009), (0.2245, 0.8, 1.331), (0.2245, -3.87, 1.331), (-0.2245, -3.87, 1.331), (-0.2245, 0.8, 1.331), (0.2245, 0.9, 1.383), (-0.2245, 0.9, 1.383), (0.2245, -1.199, 1.331), (-0.2245, -1.199, 1.331), (0.1938, -3.951, 1.331), (-0.1938, -3.951, 1.331), (0.09404, -4.049, 1.32), (-0.094, -4.049, 1.32), (0.1612, 0.9767, 1.325), (-0.1612, 0.9767, 1.325), (0.07425, 1.046, 1.285), (-0.0742, 1.046, 1.285), (-0.2, -3.5, 2.123), (-0.2, -3.5, 2.303), (-0.2, -2.89, 2.123), (-0.2, -2.89, 2.303), (0.2, -3.5, 2.123), (0.2, -3.5, 2.303), (0.2, -2.89, 2.123), (0.2, -2.89, 2.303), (-0.2, -3.45, 2.403), (-0.2, -2.94, 2.403), (0.2, -2.94, 2.403), (0.2, -3.45, 2.403), (-0.06, 4.208, 2.293), (-0.1, -2.89, 2.303), (-0.06, 4.25, 2.2), (-0.1, -3.5, 2.303), (-0.1, -2.94, 2.403), (-0.1, -3.45, 2.403), (0.1, -2.89, 2.303), (-0.06, 3.405, 2.28), (0.1, -2.94, 2.403), (-0.06, 3.35, 2.2), (0.1, -3.5, 2.303), (0.1, -3.45, 2.403), (0.06, 3.35, 2.2), (0.06, 3.405, 2.28), (0.06, 4.25, 2.2), (0.06, 4.208, 2.293), (0.06, 3.888, 2.2), (-0.06, 3.884, 2.294), (-0.06, 3.888, 2.2), (0.06, 3.884, 2.294), (-0.06, 4.158, 2.403), (0.06, 4.158, 2.403), (-0.06, 3.924, 2.404), (0.06, 3.924, 2.404), (0.1671, -2.716, -2.317), (0.1671, -3.986, -2.317), (-0.1671, -3.986, -2.317), (-0.1671, -2.716, -2.317), (0.1671, -1.816, 1.283), (0.1671, -3.086, 1.283), (-0.1671, -3.086, 1.283), (-0.1671, -1.816, 1.283)], [], [(18, 1, 24, 26), (23, 20, 5, 9), (28, 24, 74, 76), (22, 21, 7, 11), (4, 8, 16, 14), (271, 11, 17, 273), (275, 22, 11, 271), (65, 64, 94, 95), (274, 23, 9, 269), (34, 38, 140, 138), (54, 58, 150, 148), (11, 7, 15, 17), (268, 0, 12, 272), (12, 0, 124, 126), (268, 8, 23, 274), (270, 10, 22, 275), (10, 6, 21, 22), (8, 4, 20, 23), (38, 42, 142, 140), (25, 27, 31, 29), (2, 19, 27, 25), (9, 5, 70, 72), (31, 27, 135, 137), (30, 28, 32, 34), (26, 24, 28, 30), (58, 62, 152, 150), (25, 29, 77, 75), (3, 13, 127, 125), (46, 54, 148, 144), (40, 36, 80, 82), (29, 31, 35, 33), (37, 39, 43, 41), (60, 56, 90, 92), (33, 35, 39, 37), (34, 32, 36, 38), (43, 39, 141, 143), (38, 36, 40, 42), (63, 59, 151, 153), (44, 51, 87, 84), (270, 2, 69, 277), (37, 41, 83, 81), (50, 49, 47, 45), (48, 51, 44, 46), (42, 40, 51, 48), (41, 43, 49, 50), (57, 61, 93, 91), (47, 49, 147, 145), (35, 31, 137, 139), (45, 47, 55, 53), (46, 44, 52, 54), (55, 47, 145, 149), (57, 59, 63, 61), (41, 50, 86, 83), (53, 55, 59, 57), (54, 52, 56, 58), (61, 63, 67, 65), (58, 56, 60, 62), (273, 17, 131, 281), (29, 33, 79, 77), (65, 67, 323, 322), (62, 60, 64, 66), (42, 48, 146, 142), (269, 9, 72, 276), (90, 88, 116, 118), (89, 91, 119, 117), (277, 69, 97, 279), (80, 78, 106, 108), (276, 72, 100, 278), (79, 81, 109, 107), (88, 84, 112, 116), (85, 89, 117, 113), (71, 73, 101, 99), (77, 79, 107, 105), (72, 70, 98, 100), (78, 76, 104, 106), (6, 10, 73, 71), (53, 57, 91, 89), (33, 37, 81, 79), (56, 52, 88, 90), (24, 1, 68, 74), (36, 32, 78, 80), (61, 65, 95, 93), (64, 60, 92, 94), (50, 45, 85, 86), (45, 53, 89, 85), (32, 28, 76, 78), (51, 40, 82, 87), (2, 25, 75, 69), (52, 44, 84, 88), (100, 98, 99, 101), (278, 100, 101, 279), (96, 97, 103, 102), (102, 103, 105, 104), (104, 105, 107, 106), (106, 107, 109, 108), (108, 109, 111, 110), (112, 113, 117, 116), (115, 114, 113, 112), (110, 111, 114, 115), (116, 117, 119, 118), (118, 119, 121, 120), (120, 121, 123, 122), (81, 83, 111, 109), (82, 80, 108, 110), (74, 68, 96, 102), (91, 93, 121, 119), (69, 75, 103, 97), (92, 90, 118, 120), (86, 85, 113, 114), (95, 94, 122, 123), (87, 82, 110, 115), (75, 77, 105, 103), (93, 95, 123, 121), (83, 86, 114, 111), (76, 74, 102, 104), (94, 92, 120, 122), (84, 87, 115, 112), (150, 152, 184, 182), (135, 133, 165, 167), (133, 125, 157, 165), (153, 151, 183, 185), (132, 134, 166, 164), (140, 142, 174, 172), (143, 141, 173, 175), (151, 149, 181, 183), (148, 150, 182, 180), (124, 132, 164, 156), (141, 139, 171, 173), (126, 124, 156, 158), (138, 140, 172, 170), (144, 148, 180, 176), (125, 127, 159, 157), (19, 3, 125, 133), (0, 18, 132, 124), (26, 30, 136, 134), (59, 55, 149, 151), (39, 35, 139, 141), (66, 67, 155, 154), (67, 63, 153, 155), (48, 46, 144, 146), (14, 16, 130, 128), (49, 43, 143, 147), (17, 15, 129, 131), (18, 26, 134, 132), (27, 19, 133, 135), (62, 66, 154, 152), (272, 12, 126, 280), (30, 34, 138, 136), (282, 158, 159, 283), (160, 162, 163, 161), (156, 157, 159, 158), (156, 164, 165, 157), (165, 164, 166, 167), (167, 166, 168, 169), (171, 170, 172, 173), (169, 168, 170, 171), (179, 178, 176, 177), (173, 172, 174, 175), (175, 174, 178, 179), (181, 180, 182, 183), (177, 176, 180, 181), (183, 182, 184, 185), (185, 184, 186, 187), (146, 144, 176, 178), (154, 155, 187, 186), (128, 130, 162, 160), (147, 143, 175, 179), (137, 135, 167, 169), (155, 153, 185, 187), (131, 129, 161, 163), (142, 146, 178, 174), (134, 136, 168, 166), (152, 154, 186, 184), (145, 147, 179, 177), (280, 126, 158, 282), (136, 138, 170, 168), (281, 131, 163, 283), (139, 137, 169, 171), (149, 145, 177, 181), (188, 189, 191, 190), (258, 248, 195, 194), (194, 195, 193, 192), (230, 231, 189, 188), (230, 188, 196, 233), (68, 276, 278, 96), (233, 196, 200, 235), (258, 194, 199, 260), (188, 190, 197, 196), (194, 192, 198, 199), (261, 203, 207, 262), (260, 199, 203, 261), (199, 198, 202, 203), (196, 197, 201, 200), (207, 206, 210, 211), (203, 202, 206, 207), (200, 201, 205, 204), (235, 200, 204, 237), (239, 208, 212, 241), (204, 205, 209, 208), (237, 204, 208, 239), (262, 207, 211, 263), (215, 214, 218, 219), (263, 211, 215, 264), (211, 210, 214, 215), (208, 209, 213, 212), (219, 218, 222, 223), (212, 213, 217, 216), (241, 212, 216, 243), (264, 215, 219, 265), (245, 220, 224, 247), (216, 217, 221, 220), (243, 216, 220, 245), (265, 219, 223, 266), (96, 278, 279, 97), (266, 223, 227, 267), (223, 222, 226, 227), (220, 221, 225, 224), (221, 244, 246, 225), (16, 272, 280, 130), (217, 242, 244, 221), (255, 243, 245, 256), (256, 245, 247, 257), (213, 240, 242, 217), (254, 241, 243, 255), (209, 238, 240, 213), (205, 236, 238, 209), (252, 237, 239, 253), (253, 239, 241, 254), (251, 235, 237, 252), (197, 232, 234, 201), (201, 234, 236, 205), (190, 228, 232, 197), (250, 233, 235, 251), (162, 282, 283, 163), (249, 230, 233, 250), (249, 259, 231, 230), (190, 191, 229, 228), (192, 193, 259, 249), (192, 249, 250, 198), (130, 280, 282, 162), (198, 250, 251, 202), (202, 251, 252, 206), (210, 253, 254, 214), (206, 252, 253, 210), (214, 254, 255, 218), (222, 256, 257, 226), (218, 255, 256, 222), (244, 266, 267, 246), (127, 281, 283, 159), (242, 265, 266, 244), (240, 264, 265, 242), (238, 263, 264, 240), (236, 262, 263, 238), (232, 260, 261, 234), (234, 261, 262, 236), (228, 258, 260, 232), (228, 229, 248, 258), (73, 277, 279, 101), (1, 269, 276, 68), (13, 273, 281, 127), (10, 270, 277, 73), (2, 270, 275, 19), (0, 268, 274, 18), (8, 268, 272, 16), (18, 274, 269, 1), (19, 275, 271, 3), (3, 271, 273, 13), (312, 315, 309, 308), (290, 291, 294, 295, 289, 288), (300, 293, 292, 301), (286, 284, 285, 292, 293, 287), (306, 289, 295, 307), (297, 287, 293, 300), (306, 302, 297, 299), (285, 299, 301, 292), (299, 297, 300, 301), (298, 296, 311, 310), (294, 304, 307, 295), (291, 302, 304, 294), (306, 307, 304, 302), (314, 313, 296, 298), (285, 284, 288, 289, 306, 299), (286, 287, 297, 302, 291, 290), (308, 309, 303, 305), (314, 312, 308, 305), (315, 313, 303, 309), (313, 315, 319, 318), (298, 310, 312, 314), (305, 303, 313, 314), (310, 311, 315, 312), (317, 316, 318, 319), (311, 296, 316, 317), (296, 313, 318, 316), (315, 311, 317, 319), (323, 320, 324, 327), (66, 64, 321, 320), (67, 66, 320, 323), (64, 65, 322, 321), (324, 325, 326, 327), (321, 322, 326, 325), (322, 323, 327, 326), (320, 321, 325, 324)])
me_cube.materials.append(mat_material)
me_cube.use_remesh_preserve_volume = False
me_cube.use_remesh_preserve_attributes = False
me_cube.use_mirror_vertex_groups = False
me_cube.update()

# ---- objects
ob_cylinder_003 = bpy.data.objects.new('Cylinder.003', me_cylinder_004)
ob_cylinder_002 = bpy.data.objects.new('Cylinder.002', me_cylinder_003)
ob_cube_003 = bpy.data.objects.new('Cube.003', me_cube_003)
ob_cube_002 = bpy.data.objects.new('Cube.002', me_cube_002)
ob_cube_001 = bpy.data.objects.new('Cube.001', me_cube_001)
ob_cylinder_001 = bpy.data.objects.new('Cylinder.001', me_cylinder_001)
ob_cylinder = bpy.data.objects.new('Cylinder', me_cylinder)
ob_cube = bpy.data.objects.new('Cube', me_cube)

# ---- transforms, parenting, visibility, modifiers, constraints
ob_cylinder_003.location = (0.0, 0.0, 0.0)
ob_cylinder_003.lineart.crease_threshold = 0.0
ob_cylinder_002.location = (0.0, 0.0, 0.0)
ob_cylinder_002.lineart.crease_threshold = 0.0
ob_cube_003.location = (0.0, 0.0, 0.0)
ob_cube_003.lineart.crease_threshold = 0.0
ob_cube_002.location = (0.0, 0.0, 0.0)
ob_cube_002.lock_rotations_4d = False
ob_cube_002.empty_display_type = 'ARROWS'
ob_cube_002.lineart.crease_threshold = 0.0
ob_cube_001.location = (0.0, 0.0, 0.0)
ob_cube_001.lineart.crease_threshold = 0.0
ob_cylinder_001.location = (0.0, 0.0, 0.0)
ob_cylinder_001.lineart.crease_threshold = 0.0
ob_cylinder.location = (0.0, 0.0, 0.0)
ob_cylinder.lineart.crease_threshold = 0.0
ob_cube.location = (0.0, 0.0, 0.0)
ob_cube.lock_rotations_4d = False
ob_cube.empty_display_type = 'ARROWS'
ob_cube.lineart.crease_threshold = 0.0

# ---- collection membership
col_collection_1.objects.link(ob_cylinder_003)
col_collection_1.objects.link(ob_cylinder_002)
col_collection_1.objects.link(ob_cube_003)
col_collection_1.objects.link(ob_cube_002)
col_collection_1.objects.link(ob_cube_001)
col_collection_1.objects.link(ob_cylinder_001)
col_collection_1.objects.link(ob_cylinder)
col_collection_1.objects.link(ob_cube)

# ---- scene / render settings (as saved in the file)
scene.frame_start = 1; scene.frame_end = 250; scene.frame_set(1)
scene.render.engine = 'BLENDER_EEVEE_NEXT'
scene.render.resolution_percentage = 50
scene.render.dither_intensity = 0.0
scene.cycles.use_denoising = False
scene.cycles.samples = 128
scene.cycles.sampling_pattern = 'TABULATED_SOBOL'
scene.cycles.light_sampling_threshold = 0.0
scene.cycles.use_adaptive_sampling = False
scene.cycles.use_light_tree = False
scene.cycles.blur_glossy = 0.0
scene.cycles.sample_clamp_indirect = 0.0
scene.view_settings.view_transform = 'Standard'
bpy.context.view_layer.update()

# ---- added for rendering (the .blend has no active camera and no usable light): camera, sun
cam_auto = bpy.data.cameras.new('AutoCamera')
cam_auto.lens = 50.0
cam_auto.sensor_width = 36.0
cam_auto.clip_end = 1000.0
ob_auto_camera = bpy.data.objects.new('AutoCamera', cam_auto)
scene.collection.objects.link(ob_auto_camera)
ob_auto_camera.location = (9.15365, -10.9768, 7.32472)
ob_auto_camera.rotation_euler = (1.09748, -7.21219e-08, 0.694738)
scene.camera = ob_auto_camera
light_auto_sun = bpy.data.lights.new('AutoSun', 'SUN')
light_auto_sun.energy = 3.0
light_auto_sun.angle = 0.0523599
ob_auto_sun = bpy.data.objects.new('AutoSun', light_auto_sun)
scene.collection.objects.link(ob_auto_sun)
ob_auto_sun.rotation_euler = (0.872665, 0.174533, 0.523599)
bpy.context.view_layer.update()
